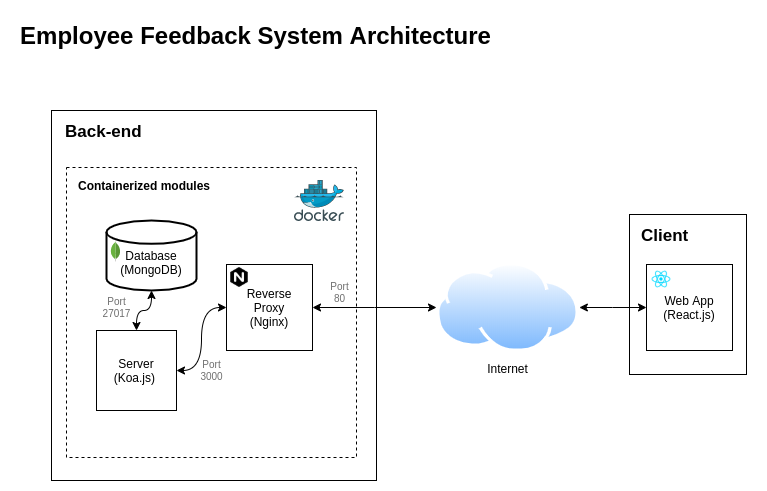

The diagram above was exported from draw.io. Its source (the exported page's mxGraphModel, read from the mxfile embedded in the PNG):
<mxGraphModel dx="1035" dy="594" grid="1" gridSize="10" guides="1" tooltips="1" connect="1" arrows="1" fold="1" page="1" pageScale="1" pageWidth="827" pageHeight="583" math="0" shadow="0">
  <root>
    <mxCell id="0" />
    <mxCell id="1" parent="0" />
    <mxCell id="ly6seVDeT9iPbiriKzpJ-9" value="Internet" style="aspect=fixed;perimeter=ellipsePerimeter;html=1;align=center;shadow=0;dashed=0;spacingTop=3;image;image=img/lib/active_directory/internet_cloud.svg;strokeWidth=1;" vertex="1" parent="1">
      <mxGeometry x="446" y="272" width="142.86" height="90" as="geometry" />
    </mxCell>
    <mxCell id="ly6seVDeT9iPbiriKzpJ-13" value="Employee Feedback System Architecture" style="text;strokeColor=none;fillColor=none;html=1;fontSize=24;fontStyle=1;verticalAlign=middle;align=center;" vertex="1" parent="1">
      <mxGeometry x="20" y="20" width="490" height="50" as="geometry" />
    </mxCell>
    <mxCell id="ly6seVDeT9iPbiriKzpJ-32" value="" style="group" vertex="1" connectable="0" parent="1">
      <mxGeometry x="656" y="274" width="110" height="110" as="geometry" />
    </mxCell>
    <mxCell id="ly6seVDeT9iPbiriKzpJ-24" value="" style="group;align=left;" vertex="1" connectable="0" parent="ly6seVDeT9iPbiriKzpJ-32">
      <mxGeometry width="110" height="110" as="geometry" />
    </mxCell>
    <mxCell id="ly6seVDeT9iPbiriKzpJ-30" value="Client" style="rounded=0;whiteSpace=wrap;html=1;strokeWidth=1;fontSize=17;align=left;verticalAlign=top;fontStyle=1;spacingLeft=10;spacingTop=5;" vertex="1" parent="ly6seVDeT9iPbiriKzpJ-24">
      <mxGeometry x="-17" y="-50" width="117" height="160" as="geometry" />
    </mxCell>
    <mxCell id="ly6seVDeT9iPbiriKzpJ-12" value="Web App&lt;br&gt;(React.js)" style="whiteSpace=wrap;html=1;aspect=fixed;strokeWidth=1;" vertex="1" parent="ly6seVDeT9iPbiriKzpJ-24">
      <mxGeometry width="86" height="86" as="geometry" />
    </mxCell>
    <mxCell id="ly6seVDeT9iPbiriKzpJ-17" value="" style="shape=image;html=1;verticalAlign=top;verticalLabelPosition=bottom;labelBackgroundColor=#ffffff;imageAspect=0;aspect=fixed;image=https://cdn4.iconfinder.com/data/icons/logos-3/600/React.js_logo-128.png;strokeWidth=1;" vertex="1" parent="ly6seVDeT9iPbiriKzpJ-24">
      <mxGeometry x="5" y="5" width="20" height="20" as="geometry" />
    </mxCell>
    <mxCell id="ly6seVDeT9iPbiriKzpJ-25" style="edgeStyle=elbowEdgeStyle;rounded=0;orthogonalLoop=1;jettySize=auto;html=1;exitX=1;exitY=0.5;exitDx=0;exitDy=0;entryX=0;entryY=0.5;entryDx=0;entryDy=0;startArrow=classic;startFill=1;endArrow=classic;endFill=1;" edge="1" parent="1" source="ly6seVDeT9iPbiriKzpJ-9" target="ly6seVDeT9iPbiriKzpJ-12">
      <mxGeometry relative="1" as="geometry" />
    </mxCell>
    <mxCell id="ly6seVDeT9iPbiriKzpJ-40" value="" style="group" vertex="1" connectable="0" parent="1">
      <mxGeometry x="61" y="120" width="325" height="370" as="geometry" />
    </mxCell>
    <mxCell id="ly6seVDeT9iPbiriKzpJ-28" value="Back-end" style="rounded=0;whiteSpace=wrap;html=1;strokeWidth=1;align=left;verticalAlign=top;spacingTop=5;spacingLeft=12;fontSize=17;fontStyle=1" vertex="1" parent="ly6seVDeT9iPbiriKzpJ-40">
      <mxGeometry width="325" height="370" as="geometry" />
    </mxCell>
    <mxCell id="ly6seVDeT9iPbiriKzpJ-2" value="Containerized modules" style="rounded=0;whiteSpace=wrap;html=1;dashed=1;strokeWidth=1;perimeterSpacing=0;align=left;verticalAlign=top;spacingLeft=10;spacingTop=5;fontStyle=1" vertex="1" parent="ly6seVDeT9iPbiriKzpJ-40">
      <mxGeometry x="15" y="57" width="290" height="290" as="geometry" />
    </mxCell>
    <mxCell id="ly6seVDeT9iPbiriKzpJ-7" value="Server&lt;br&gt;(Koa.js)&amp;nbsp;" style="whiteSpace=wrap;html=1;aspect=fixed;strokeWidth=1;" vertex="1" parent="ly6seVDeT9iPbiriKzpJ-40">
      <mxGeometry x="45" y="220" width="80" height="80" as="geometry" />
    </mxCell>
    <mxCell id="ly6seVDeT9iPbiriKzpJ-10" value="" style="aspect=fixed;html=1;points=[];align=center;image;fontSize=12;image=img/lib/mscae/Docker.svg;strokeWidth=1;" vertex="1" parent="ly6seVDeT9iPbiriKzpJ-40">
      <mxGeometry x="243" y="70" width="50" height="41" as="geometry" />
    </mxCell>
    <mxCell id="ly6seVDeT9iPbiriKzpJ-18" value="" style="group" vertex="1" connectable="0" parent="ly6seVDeT9iPbiriKzpJ-40">
      <mxGeometry x="55" y="110" width="90" height="70" as="geometry" />
    </mxCell>
    <mxCell id="ly6seVDeT9iPbiriKzpJ-1" value="&lt;br&gt;Database&lt;br&gt;(MongoDB)" style="strokeWidth=2;html=1;shape=mxgraph.flowchart.database;whiteSpace=wrap;verticalAlign=middle;" vertex="1" parent="ly6seVDeT9iPbiriKzpJ-18">
      <mxGeometry width="90" height="70" as="geometry" />
    </mxCell>
    <mxCell id="ly6seVDeT9iPbiriKzpJ-4" value="" style="dashed=0;outlineConnect=0;html=1;align=center;labelPosition=center;verticalLabelPosition=bottom;verticalAlign=top;shape=mxgraph.weblogos.mongodb;strokeWidth=1;" vertex="1" parent="ly6seVDeT9iPbiriKzpJ-18">
      <mxGeometry x="4" y="21" width="10" height="20" as="geometry" />
    </mxCell>
    <mxCell id="ly6seVDeT9iPbiriKzpJ-22" style="rounded=0;orthogonalLoop=1;jettySize=auto;html=1;exitX=0.5;exitY=0;exitDx=0;exitDy=0;entryX=0.5;entryY=1;entryDx=0;entryDy=0;entryPerimeter=0;edgeStyle=orthogonalEdgeStyle;curved=1;startArrow=classic;startFill=1;" edge="1" parent="ly6seVDeT9iPbiriKzpJ-40" source="ly6seVDeT9iPbiriKzpJ-7" target="ly6seVDeT9iPbiriKzpJ-1">
      <mxGeometry relative="1" as="geometry" />
    </mxCell>
    <mxCell id="ly6seVDeT9iPbiriKzpJ-20" value="" style="group" vertex="1" connectable="0" parent="ly6seVDeT9iPbiriKzpJ-40">
      <mxGeometry x="175" y="154" width="86" height="86" as="geometry" />
    </mxCell>
    <mxCell id="ly6seVDeT9iPbiriKzpJ-11" value="Reverse Proxy&lt;br&gt;(Nginx)" style="whiteSpace=wrap;html=1;aspect=fixed;strokeWidth=1;verticalAlign=middle;horizontal=1;spacing=8;" vertex="1" parent="ly6seVDeT9iPbiriKzpJ-20">
      <mxGeometry width="86" height="86" as="geometry" />
    </mxCell>
    <mxCell id="ly6seVDeT9iPbiriKzpJ-6" value="" style="shape=image;html=1;verticalAlign=top;verticalLabelPosition=bottom;labelBackgroundColor=#ffffff;imageAspect=0;aspect=fixed;image=https://cdn4.iconfinder.com/data/icons/logos-brands-5/24/nginx-128.png;dashed=1;strokeWidth=1;" vertex="1" parent="ly6seVDeT9iPbiriKzpJ-20">
      <mxGeometry x="3" y="3" width="20" height="20" as="geometry" />
    </mxCell>
    <mxCell id="ly6seVDeT9iPbiriKzpJ-21" style="edgeStyle=orthogonalEdgeStyle;rounded=0;orthogonalLoop=1;jettySize=auto;html=1;exitX=0;exitY=0.5;exitDx=0;exitDy=0;entryX=1;entryY=0.5;entryDx=0;entryDy=0;curved=1;startArrow=classic;startFill=1;endArrow=classic;endFill=1;" edge="1" parent="ly6seVDeT9iPbiriKzpJ-40" source="ly6seVDeT9iPbiriKzpJ-11" target="ly6seVDeT9iPbiriKzpJ-7">
      <mxGeometry relative="1" as="geometry" />
    </mxCell>
    <mxCell id="ly6seVDeT9iPbiriKzpJ-33" value="&lt;font style=&quot;font-size: 10px ; line-height: 60%&quot;&gt;Port&lt;br&gt;80&lt;/font&gt;" style="text;html=1;align=center;verticalAlign=middle;resizable=0;points=[];autosize=1;fontSize=10;fontColor=#6E6E6E;" vertex="1" parent="ly6seVDeT9iPbiriKzpJ-40">
      <mxGeometry x="273" y="167" width="30" height="30" as="geometry" />
    </mxCell>
    <mxCell id="ly6seVDeT9iPbiriKzpJ-34" value="&lt;font style=&quot;font-size: 10px ; line-height: 60%&quot;&gt;Port&lt;br&gt;3000&lt;/font&gt;" style="text;html=1;align=center;verticalAlign=middle;resizable=0;points=[];autosize=1;fontSize=10;fontColor=#6E6E6E;" vertex="1" parent="ly6seVDeT9iPbiriKzpJ-40">
      <mxGeometry x="140" y="245" width="40" height="30" as="geometry" />
    </mxCell>
    <mxCell id="ly6seVDeT9iPbiriKzpJ-36" value="&lt;font style=&quot;font-size: 10px ; line-height: 60%&quot;&gt;Port&lt;br&gt;27017&lt;br&gt;&lt;/font&gt;" style="text;html=1;align=center;verticalAlign=middle;resizable=0;points=[];autosize=1;fontSize=10;fontColor=#6E6E6E;" vertex="1" parent="ly6seVDeT9iPbiriKzpJ-40">
      <mxGeometry x="45" y="182" width="40" height="30" as="geometry" />
    </mxCell>
    <mxCell id="ly6seVDeT9iPbiriKzpJ-23" style="edgeStyle=elbowEdgeStyle;rounded=0;orthogonalLoop=1;jettySize=auto;html=1;exitX=1;exitY=0.5;exitDx=0;exitDy=0;entryX=0;entryY=0.5;entryDx=0;entryDy=0;startArrow=classic;startFill=1;endArrow=classic;endFill=1;" edge="1" parent="1" source="ly6seVDeT9iPbiriKzpJ-11" target="ly6seVDeT9iPbiriKzpJ-9">
      <mxGeometry relative="1" as="geometry" />
    </mxCell>
  </root>
</mxGraphModel>